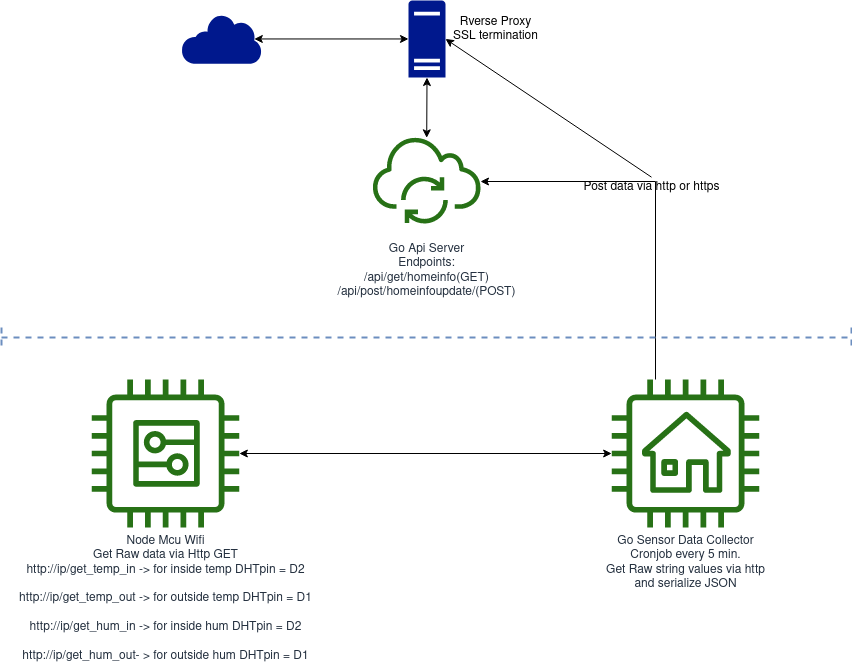

The diagram above was exported from draw.io. Its source (the exported page's mxGraphModel, read from the mxfile embedded in the PNG):
<mxGraphModel dx="2272" dy="818" grid="1" gridSize="10" guides="1" tooltips="1" connect="1" arrows="1" fold="1" page="1" pageScale="1" pageWidth="850" pageHeight="1100" math="0" shadow="0">
  <root>
    <mxCell id="0" />
    <mxCell id="1" parent="0" />
    <mxCell id="r7EKpVbyWvB4jNXsPWSn-3" value="&lt;div&gt;Node Mcu Wifi&lt;/div&gt;&lt;div&gt;Get Raw data via Http GET&lt;br&gt;&lt;/div&gt;&lt;div&gt;&lt;a href=&quot;http://mdns-name-or-ip.localdomain/get_temp_in&quot;&gt;http://ip/get_temp_in&lt;/a&gt; -&amp;gt; for inside temp DHTpin = D2&lt;br&gt;&lt;br&gt;&lt;a href=&quot;http://mdns-name-or-ip.localdomain/get_temp_out&quot;&gt;http://ip/get_temp_out&lt;/a&gt; -&amp;gt; for outside temp DHTpin = D1&lt;br&gt;&lt;br&gt;&lt;a href=&quot;http://mdns-name-or-ip.localdomain/get_hum_in&quot;&gt;http://ip/get_hum_in&lt;/a&gt; -&amp;gt; for inside hum DHTpin = D2&lt;br&gt;&lt;br&gt;&lt;a href=&quot;http://mdns-name-or-ip.localdomain/get_hum_out-&quot;&gt;http://ip/get_hum_out-&lt;/a&gt; &amp;gt; for outside hum DHTpin = D1&lt;/div&gt;" style="outlineConnect=0;fontColor=#232F3E;gradientColor=none;fillColor=#277116;strokeColor=none;dashed=0;verticalLabelPosition=bottom;verticalAlign=top;align=center;html=1;fontSize=12;fontStyle=0;aspect=fixed;pointerEvents=1;shape=mxgraph.aws4.generic;" vertex="1" parent="1">
      <mxGeometry x="90" y="402" width="148" height="148" as="geometry" />
    </mxCell>
    <mxCell id="r7EKpVbyWvB4jNXsPWSn-4" value="&lt;div&gt;Go Api Server&lt;/div&gt;&lt;div&gt;Endpoints:&lt;/div&gt;&lt;div&gt;/api/get/homeinfo(GET)&lt;/div&gt;&lt;div&gt;/api/post/homeinfoupdate/(POST)&lt;br&gt;&lt;/div&gt;" style="outlineConnect=0;fontColor=#232F3E;gradientColor=none;fillColor=#277116;strokeColor=none;dashed=0;verticalLabelPosition=bottom;verticalAlign=top;align=center;html=1;fontSize=12;fontStyle=0;aspect=fixed;pointerEvents=1;shape=mxgraph.aws4.iot_over_the_air_update;" vertex="1" parent="1">
      <mxGeometry x="371" y="150" width="108" height="108" as="geometry" />
    </mxCell>
    <mxCell id="r7EKpVbyWvB4jNXsPWSn-6" style="edgeStyle=orthogonalEdgeStyle;rounded=0;orthogonalLoop=1;jettySize=auto;html=1;" edge="1" parent="1" source="r7EKpVbyWvB4jNXsPWSn-5" target="r7EKpVbyWvB4jNXsPWSn-4">
      <mxGeometry relative="1" as="geometry">
        <Array as="points">
          <mxPoint x="654" y="204" />
        </Array>
      </mxGeometry>
    </mxCell>
    <mxCell id="r7EKpVbyWvB4jNXsPWSn-5" value="&lt;div&gt;Go Sensor Data Collector&lt;/div&gt;&lt;div&gt;Cronjob every 5 min.&lt;/div&gt;&lt;div&gt;Get Raw string values via http&lt;/div&gt;&lt;div&gt;and serialize JSON&lt;br&gt;&lt;/div&gt;" style="outlineConnect=0;fontColor=#232F3E;gradientColor=none;fillColor=#277116;strokeColor=none;dashed=0;verticalLabelPosition=bottom;verticalAlign=top;align=center;html=1;fontSize=12;fontStyle=0;aspect=fixed;pointerEvents=1;shape=mxgraph.aws4.house;" vertex="1" parent="1">
      <mxGeometry x="610" y="402" width="148" height="148" as="geometry" />
    </mxCell>
    <mxCell id="r7EKpVbyWvB4jNXsPWSn-7" value="" style="endArrow=classic;startArrow=classic;html=1;" edge="1" parent="1" source="r7EKpVbyWvB4jNXsPWSn-3" target="r7EKpVbyWvB4jNXsPWSn-5">
      <mxGeometry width="50" height="50" relative="1" as="geometry">
        <mxPoint x="460" y="688" as="sourcePoint" />
        <mxPoint x="510" y="638" as="targetPoint" />
      </mxGeometry>
    </mxCell>
    <mxCell id="r7EKpVbyWvB4jNXsPWSn-8" value="" style="aspect=fixed;pointerEvents=1;shadow=0;dashed=0;html=1;strokeColor=none;labelPosition=center;verticalLabelPosition=bottom;verticalAlign=top;align=center;fillColor=#00188D;shape=mxgraph.mscae.enterprise.server_generic" vertex="1" parent="1">
      <mxGeometry x="407" y="22.92" width="37" height="77.08" as="geometry" />
    </mxCell>
    <mxCell id="r7EKpVbyWvB4jNXsPWSn-10" value="&lt;div&gt;Rverse Proxy&lt;/div&gt;&lt;div&gt;SSL termination&lt;br&gt; &lt;/div&gt;" style="text;html=1;align=center;verticalAlign=middle;resizable=0;points=[];autosize=1;strokeColor=none;" vertex="1" parent="1">
      <mxGeometry x="444" y="36.66" width="100" height="30" as="geometry" />
    </mxCell>
    <mxCell id="r7EKpVbyWvB4jNXsPWSn-12" value="" style="endArrow=classic;startArrow=classic;html=1;entryX=0.5;entryY=1;entryDx=0;entryDy=0;entryPerimeter=0;" edge="1" parent="1" source="r7EKpVbyWvB4jNXsPWSn-4" target="r7EKpVbyWvB4jNXsPWSn-8">
      <mxGeometry width="50" height="50" relative="1" as="geometry">
        <mxPoint x="400" y="160" as="sourcePoint" />
        <mxPoint x="450" y="110" as="targetPoint" />
      </mxGeometry>
    </mxCell>
    <mxCell id="r7EKpVbyWvB4jNXsPWSn-13" value="" style="aspect=fixed;pointerEvents=1;shadow=0;dashed=0;html=1;strokeColor=none;labelPosition=center;verticalLabelPosition=bottom;verticalAlign=top;align=center;fillColor=#00188D;shape=mxgraph.mscae.enterprise.internet" vertex="1" parent="1">
      <mxGeometry x="180" y="36.66" width="80" height="49.6" as="geometry" />
    </mxCell>
    <mxCell id="r7EKpVbyWvB4jNXsPWSn-14" value="" style="endArrow=classic;startArrow=classic;html=1;exitX=0.91;exitY=0.5;exitDx=0;exitDy=0;exitPerimeter=0;entryX=0;entryY=0.5;entryDx=0;entryDy=0;entryPerimeter=0;" edge="1" parent="1" source="r7EKpVbyWvB4jNXsPWSn-13" target="r7EKpVbyWvB4jNXsPWSn-8">
      <mxGeometry width="50" height="50" relative="1" as="geometry">
        <mxPoint x="340" y="70" as="sourcePoint" />
        <mxPoint x="390" y="20" as="targetPoint" />
      </mxGeometry>
    </mxCell>
    <mxCell id="r7EKpVbyWvB4jNXsPWSn-16" value="" style="endArrow=classic;html=1;entryX=1;entryY=0.5;entryDx=0;entryDy=0;entryPerimeter=0;sketch=0;shadow=0;exitX=0.5;exitY=-0.017;exitDx=0;exitDy=0;exitPerimeter=0;" edge="1" parent="1" source="r7EKpVbyWvB4jNXsPWSn-25" target="r7EKpVbyWvB4jNXsPWSn-8">
      <mxGeometry width="50" height="50" relative="1" as="geometry">
        <mxPoint x="650" y="200" as="sourcePoint" />
        <mxPoint x="690" y="90" as="targetPoint" />
      </mxGeometry>
    </mxCell>
    <mxCell id="r7EKpVbyWvB4jNXsPWSn-25" value="Post data via http or https" style="text;html=1;align=center;verticalAlign=middle;resizable=0;points=[];autosize=1;strokeColor=none;" vertex="1" parent="1">
      <mxGeometry x="575" y="200" width="150" height="20" as="geometry" />
    </mxCell>
    <mxCell id="r7EKpVbyWvB4jNXsPWSn-26" value="" style="shape=crossbar;whiteSpace=wrap;html=1;rounded=1;dashed=1;strokeWidth=2;fillColor=#dae8fc;strokeColor=#6c8ebf;" vertex="1" parent="1">
      <mxGeometry y="350" width="850" height="20" as="geometry" />
    </mxCell>
  </root>
</mxGraphModel>